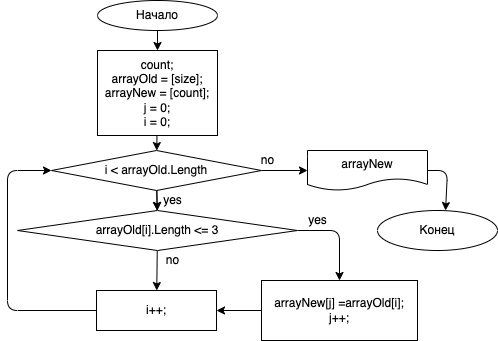

The diagram above was exported from draw.io. Its source (the exported page's mxGraphModel, read from the mxfile embedded in the PNG):
<mxGraphModel dx="599" dy="210" grid="1" gridSize="10" guides="1" tooltips="1" connect="1" arrows="1" fold="1" page="1" pageScale="1" pageWidth="827" pageHeight="1169" math="0" shadow="0">
  <root>
    <mxCell id="0" />
    <mxCell id="1" parent="0" />
    <mxCell id="2" value="" style="edgeStyle=none;html=1;" edge="1" parent="1" source="3" target="5">
      <mxGeometry relative="1" as="geometry" />
    </mxCell>
    <mxCell id="3" value="Начало" style="ellipse;whiteSpace=wrap;html=1;" vertex="1" parent="1">
      <mxGeometry x="250" y="10" width="120" height="30" as="geometry" />
    </mxCell>
    <mxCell id="4" value="" style="edgeStyle=none;html=1;" edge="1" parent="1" source="5" target="8">
      <mxGeometry relative="1" as="geometry" />
    </mxCell>
    <mxCell id="5" value="count;&lt;br&gt;arrayOld = [size];&lt;br&gt;arrayNew = [count];&lt;br&gt;j = 0;&lt;br&gt;i = 0;" style="whiteSpace=wrap;html=1;" vertex="1" parent="1">
      <mxGeometry x="250" y="60" width="120" height="85" as="geometry" />
    </mxCell>
    <mxCell id="6" value="" style="edgeStyle=none;html=1;" edge="1" parent="1" source="8">
      <mxGeometry relative="1" as="geometry">
        <mxPoint x="309.66745562130177" y="220.0473372781065" as="targetPoint" />
      </mxGeometry>
    </mxCell>
    <mxCell id="7" value="" style="edgeStyle=none;html=1;" edge="1" parent="1" source="8" target="15">
      <mxGeometry relative="1" as="geometry" />
    </mxCell>
    <mxCell id="22" value="" style="edgeStyle=none;html=1;" edge="1" parent="1" source="8" target="21">
      <mxGeometry relative="1" as="geometry" />
    </mxCell>
    <mxCell id="8" value="i &amp;lt; arrayOld.Length" style="rhombus;whiteSpace=wrap;html=1;" vertex="1" parent="1">
      <mxGeometry x="204" y="160" width="210" height="40" as="geometry" />
    </mxCell>
    <mxCell id="9" value="" style="edgeStyle=none;html=1;startArrow=none;" edge="1" parent="1" target="11" source="21">
      <mxGeometry relative="1" as="geometry">
        <mxPoint x="309.7504440497336" y="259.96447602131434" as="sourcePoint" />
      </mxGeometry>
    </mxCell>
    <mxCell id="10" value="" style="edgeStyle=none;html=1;" edge="1" parent="1" target="13">
      <mxGeometry relative="1" as="geometry">
        <Array as="points">
          <mxPoint x="492" y="240" />
        </Array>
        <mxPoint x="450.5" y="240" as="sourcePoint" />
      </mxGeometry>
    </mxCell>
    <mxCell id="25" style="edgeStyle=none;html=1;entryX=0;entryY=0.5;entryDx=0;entryDy=0;" edge="1" parent="1" source="11" target="8">
      <mxGeometry relative="1" as="geometry">
        <Array as="points">
          <mxPoint x="160" y="320" />
          <mxPoint x="160" y="180" />
        </Array>
      </mxGeometry>
    </mxCell>
    <mxCell id="11" value="i++;" style="whiteSpace=wrap;html=1;" vertex="1" parent="1">
      <mxGeometry x="249" y="300" width="120" height="40" as="geometry" />
    </mxCell>
    <mxCell id="12" value="" style="edgeStyle=none;html=1;" edge="1" parent="1" source="13" target="11">
      <mxGeometry relative="1" as="geometry" />
    </mxCell>
    <mxCell id="13" value="arrayNew[j] =arrayOld[i];&lt;br&gt;j++;" style="whiteSpace=wrap;html=1;" vertex="1" parent="1">
      <mxGeometry x="414" y="290" width="156" height="60" as="geometry" />
    </mxCell>
    <mxCell id="14" value="" style="edgeStyle=none;html=1;exitX=1;exitY=0.5;exitDx=0;exitDy=0;entryX=0.567;entryY=0;entryDx=0;entryDy=0;entryPerimeter=0;" edge="1" parent="1" source="15" target="26">
      <mxGeometry relative="1" as="geometry">
        <mxPoint x="590" y="180" as="sourcePoint" />
        <Array as="points">
          <mxPoint x="600" y="180" />
        </Array>
        <mxPoint x="610" y="200" as="targetPoint" />
      </mxGeometry>
    </mxCell>
    <mxCell id="15" value="arrayNew" style="shape=document;whiteSpace=wrap;html=1;boundedLbl=1;" vertex="1" parent="1">
      <mxGeometry x="460" y="160" width="120" height="40" as="geometry" />
    </mxCell>
    <mxCell id="16" value="yes" style="text;html=1;align=center;verticalAlign=middle;resizable=0;points=[];autosize=1;strokeColor=none;fillColor=none;" vertex="1" parent="1">
      <mxGeometry x="455" y="220" width="30" height="20" as="geometry" />
    </mxCell>
    <mxCell id="17" value="no" style="text;html=1;align=center;verticalAlign=middle;resizable=0;points=[];autosize=1;strokeColor=none;fillColor=none;" vertex="1" parent="1">
      <mxGeometry x="310" y="260" width="30" height="20" as="geometry" />
    </mxCell>
    <mxCell id="18" value="yes" style="text;html=1;align=center;verticalAlign=middle;resizable=0;points=[];autosize=1;strokeColor=none;fillColor=none;" vertex="1" parent="1">
      <mxGeometry x="310" y="200" width="30" height="20" as="geometry" />
    </mxCell>
    <mxCell id="19" value="no" style="text;html=1;align=center;verticalAlign=middle;resizable=0;points=[];autosize=1;strokeColor=none;fillColor=none;" vertex="1" parent="1">
      <mxGeometry x="405" y="160" width="30" height="20" as="geometry" />
    </mxCell>
    <mxCell id="21" value="arrayOld[i].Length &amp;lt;= 3" style="rhombus;whiteSpace=wrap;html=1;" vertex="1" parent="1">
      <mxGeometry x="170" y="220" width="280" height="40" as="geometry" />
    </mxCell>
    <mxCell id="23" value="" style="edgeStyle=none;html=1;endArrow=none;" edge="1" parent="1" target="21">
      <mxGeometry relative="1" as="geometry">
        <mxPoint x="309.7504440497336" y="259.96447602131434" as="sourcePoint" />
        <mxPoint x="309.25" y="300" as="targetPoint" />
      </mxGeometry>
    </mxCell>
    <mxCell id="26" value="Конец" style="ellipse;whiteSpace=wrap;html=1;" vertex="1" parent="1">
      <mxGeometry x="530" y="220" width="120" height="40" as="geometry" />
    </mxCell>
  </root>
</mxGraphModel>